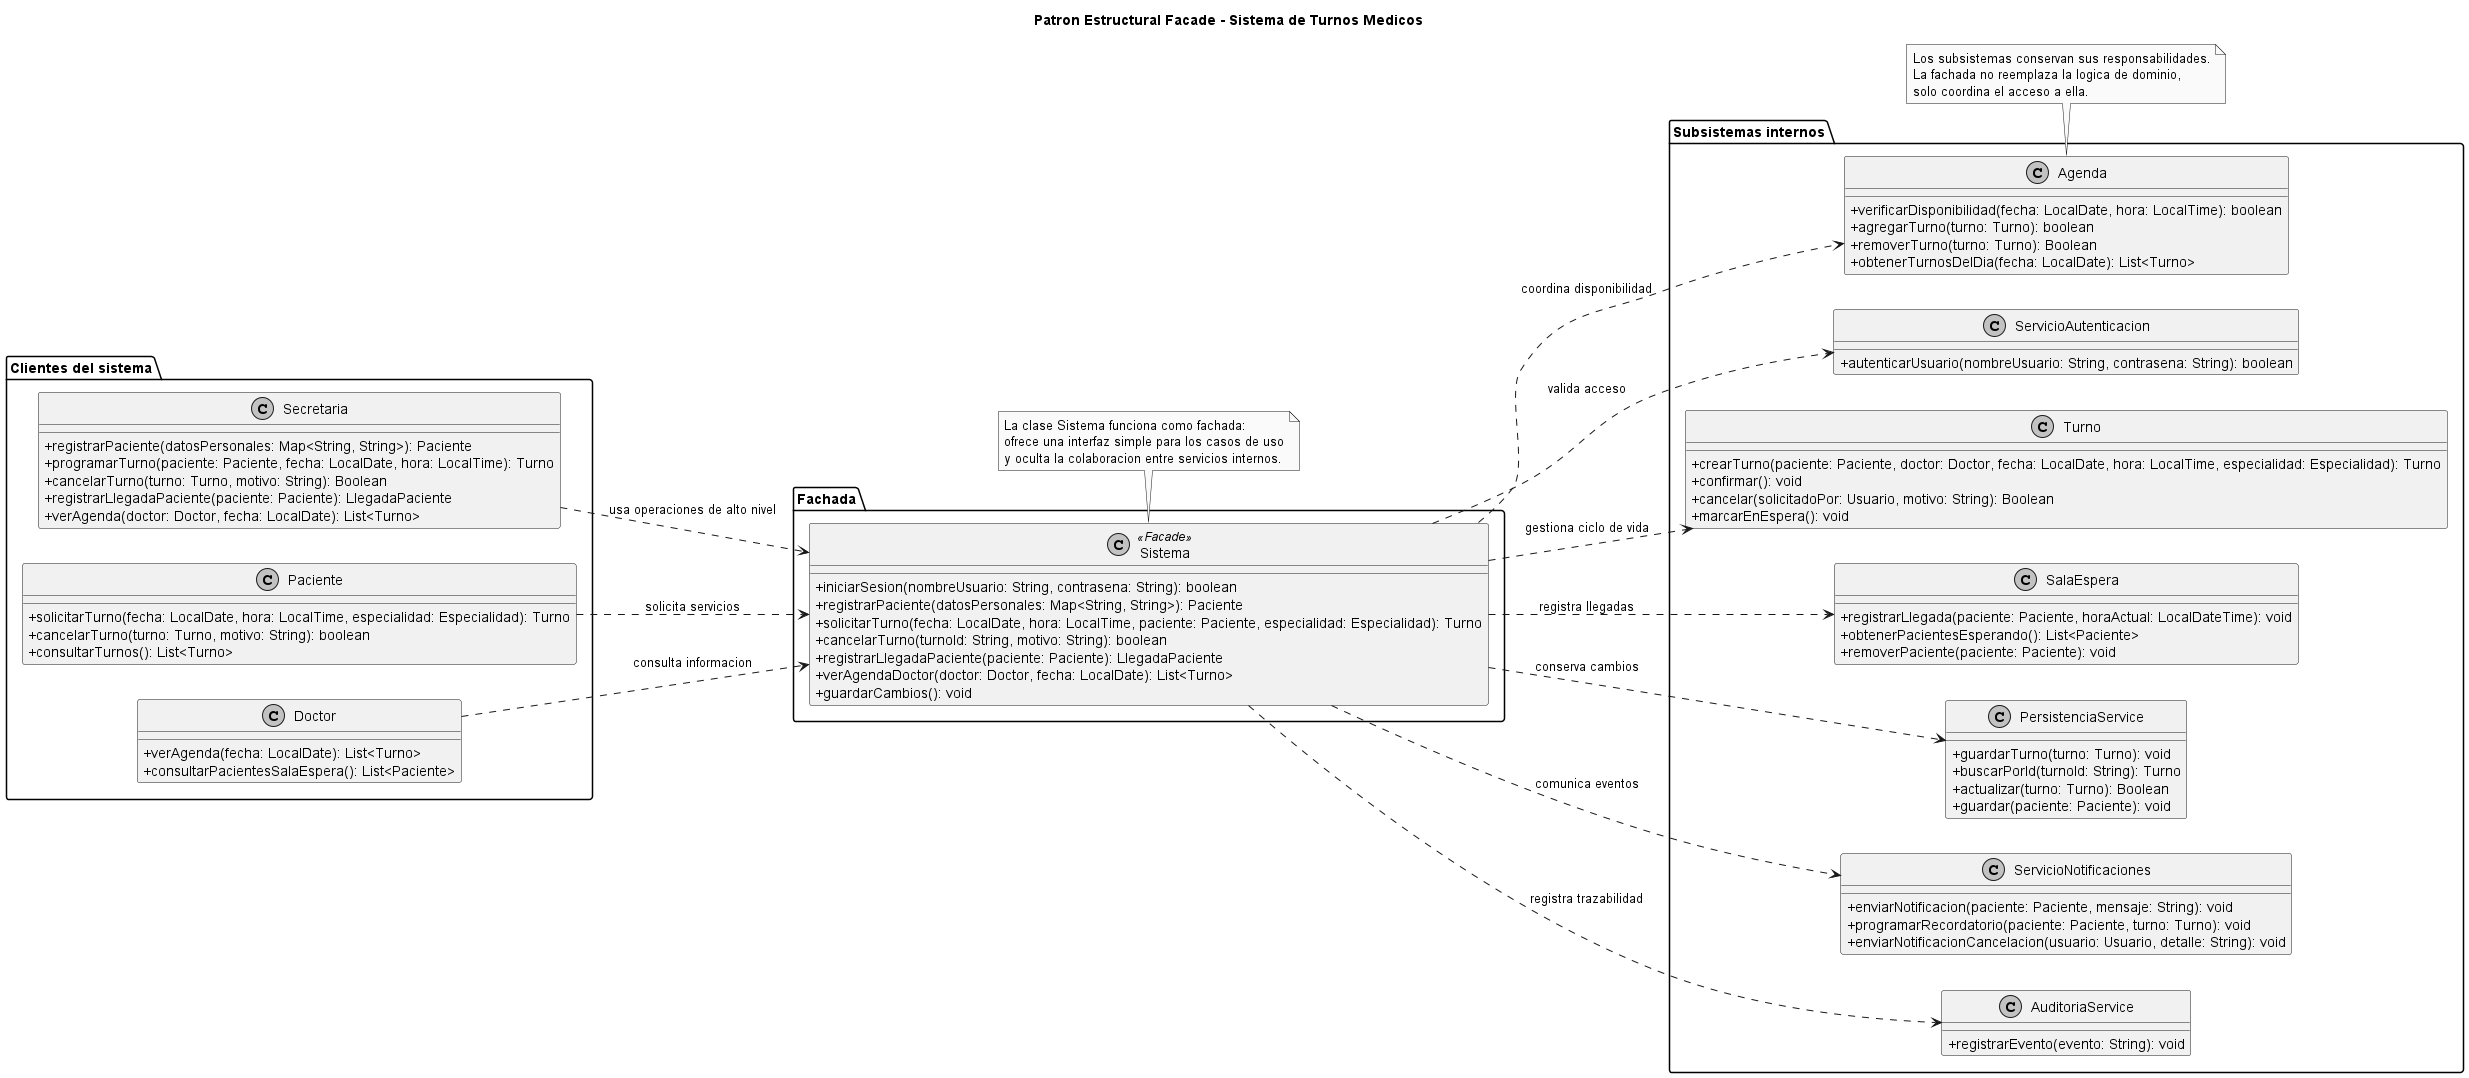

The diagram above was rendered by PlantUML. Its source (embedded in the PNG):
@startuml
title Patron Estructural Facade - Sistema de Turnos Medicos

skinparam classAttributeIconSize 0
skinparam monochrome true
skinparam shadowing false
left to right direction

package "Clientes del sistema" {
  class Secretaria {
    + registrarPaciente(datosPersonales: Map<String, String>): Paciente
    + programarTurno(paciente: Paciente, fecha: LocalDate, hora: LocalTime): Turno
    + cancelarTurno(turno: Turno, motivo: String): Boolean
    + registrarLlegadaPaciente(paciente: Paciente): LlegadaPaciente
    + verAgenda(doctor: Doctor, fecha: LocalDate): List<Turno>
  }

  class Paciente {
    + solicitarTurno(fecha: LocalDate, hora: LocalTime, especialidad: Especialidad): Turno
    + cancelarTurno(turno: Turno, motivo: String): boolean
    + consultarTurnos(): List<Turno>
  }

  class Doctor {
    + verAgenda(fecha: LocalDate): List<Turno>
    + consultarPacientesSalaEspera(): List<Paciente>
  }
}

package "Fachada" {
  class Sistema <<Facade>> {
    + iniciarSesion(nombreUsuario: String, contrasena: String): boolean
    + registrarPaciente(datosPersonales: Map<String, String>): Paciente
    + solicitarTurno(fecha: LocalDate, hora: LocalTime, paciente: Paciente, especialidad: Especialidad): Turno
    + cancelarTurno(turnoId: String, motivo: String): boolean
    + registrarLlegadaPaciente(paciente: Paciente): LlegadaPaciente
    + verAgendaDoctor(doctor: Doctor, fecha: LocalDate): List<Turno>
    + guardarCambios(): void
  }
}

package "Subsistemas internos" {
  class ServicioAutenticacion {
    + autenticarUsuario(nombreUsuario: String, contrasena: String): boolean
  }

  class Agenda {
    + verificarDisponibilidad(fecha: LocalDate, hora: LocalTime): boolean
    + agregarTurno(turno: Turno): boolean
    + removerTurno(turno: Turno): Boolean
    + obtenerTurnosDelDia(fecha: LocalDate): List<Turno>
  }

  class Turno {
    + crearTurno(paciente: Paciente, doctor: Doctor, fecha: LocalDate, hora: LocalTime, especialidad: Especialidad): Turno
    + confirmar(): void
    + cancelar(solicitadoPor: Usuario, motivo: String): Boolean
    + marcarEnEspera(): void
  }

  class SalaEspera {
    + registrarLlegada(paciente: Paciente, horaActual: LocalDateTime): void
    + obtenerPacientesEsperando(): List<Paciente>
    + removerPaciente(paciente: Paciente): void
  }

  class PersistenciaService {
    + guardarTurno(turno: Turno): void
    + buscarPorId(turnoId: String): Turno
    + actualizar(turno: Turno): Boolean
    + guardar(paciente: Paciente): void
  }

  class ServicioNotificaciones {
    + enviarNotificacion(paciente: Paciente, mensaje: String): void
    + programarRecordatorio(paciente: Paciente, turno: Turno): void
    + enviarNotificacionCancelacion(usuario: Usuario, detalle: String): void
  }

  class AuditoriaService {
    + registrarEvento(evento: String): void
  }
}

Secretaria ..> Sistema : usa operaciones de alto nivel
Paciente ..> Sistema : solicita servicios
Doctor ..> Sistema : consulta informacion

Sistema ..> ServicioAutenticacion : valida acceso
Sistema ..> Agenda : coordina disponibilidad
Sistema ..> Turno : gestiona ciclo de vida
Sistema ..> SalaEspera : registra llegadas
Sistema ..> PersistenciaService : conserva cambios
Sistema ..> ServicioNotificaciones : comunica eventos
Sistema ..> AuditoriaService : registra trazabilidad

note bottom of Sistema
  La clase Sistema funciona como fachada:
  ofrece una interfaz simple para los casos de uso
  y oculta la colaboracion entre servicios internos.
end note

note bottom of Agenda
  Los subsistemas conservan sus responsabilidades.
  La fachada no reemplaza la logica de dominio,
  solo coordina el acceso a ella.
end note

@enduml